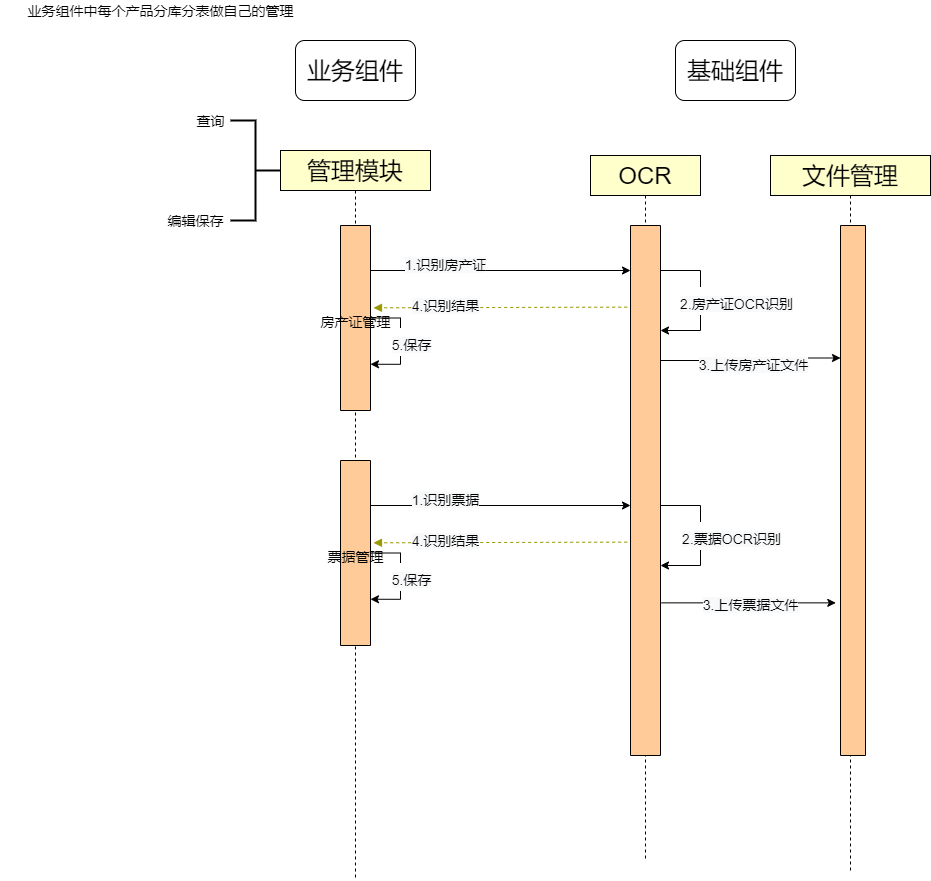

The diagram above was exported from draw.io. Its source (the exported page's mxGraphModel, read from the mxfile embedded in the PNG):
<mxGraphModel dx="2062" dy="1075" grid="1" gridSize="10" guides="1" tooltips="1" connect="1" arrows="1" fold="1" page="1" pageScale="1" pageWidth="827" pageHeight="1169" math="0" shadow="0">
  <root>
    <mxCell id="Miq2dxBWgiEzjtJJ1Hu0-0" />
    <mxCell id="Miq2dxBWgiEzjtJJ1Hu0-1" parent="Miq2dxBWgiEzjtJJ1Hu0-0" />
    <mxCell id="Miq2dxBWgiEzjtJJ1Hu0-2" value="OCR" style="shape=umlLifeline;perimeter=lifelinePerimeter;whiteSpace=wrap;html=1;container=1;collapsible=0;recursiveResize=0;outlineConnect=0;fontSize=24;fillColor=#FFFFCC;" parent="Miq2dxBWgiEzjtJJ1Hu0-1" vertex="1">
      <mxGeometry x="590" y="175" width="110" height="705" as="geometry" />
    </mxCell>
    <mxCell id="Miq2dxBWgiEzjtJJ1Hu0-4" value="" style="html=1;fontSize=24;direction=south;fillColor=#FFCC99;" parent="Miq2dxBWgiEzjtJJ1Hu0-2" vertex="1">
      <mxGeometry x="40" y="70" width="30" height="530" as="geometry" />
    </mxCell>
    <mxCell id="Miq2dxBWgiEzjtJJ1Hu0-5" style="edgeStyle=none;rounded=0;orthogonalLoop=1;jettySize=auto;html=1;exitX=0;exitY=0;exitDx=0;exitDy=0;fontSize=24;" parent="Miq2dxBWgiEzjtJJ1Hu0-2" source="Miq2dxBWgiEzjtJJ1Hu0-4" target="Miq2dxBWgiEzjtJJ1Hu0-4" edge="1">
      <mxGeometry relative="1" as="geometry" />
    </mxCell>
    <mxCell id="Miq2dxBWgiEzjtJJ1Hu0-22" style="edgeStyle=orthogonalEdgeStyle;rounded=0;orthogonalLoop=1;jettySize=auto;html=1;exitX=0.25;exitY=0;exitDx=0;exitDy=0;fontSize=14;" parent="Miq2dxBWgiEzjtJJ1Hu0-2" source="Miq2dxBWgiEzjtJJ1Hu0-4" edge="1">
      <mxGeometry relative="1" as="geometry">
        <mxPoint x="70" y="175" as="targetPoint" />
        <Array as="points">
          <mxPoint x="70" y="115" />
          <mxPoint x="110" y="115" />
          <mxPoint x="110" y="175" />
          <mxPoint x="70" y="175" />
        </Array>
      </mxGeometry>
    </mxCell>
    <mxCell id="NUH6Tn07Jg_jSV2eLJxE-3" value="&lt;span style=&quot;font-size: 14px ; background-color: rgb(248 , 249 , 250)&quot;&gt;2.房产证OCR识别&lt;/span&gt;" style="edgeLabel;html=1;align=center;verticalAlign=middle;resizable=0;points=[];fontSize=24;" parent="Miq2dxBWgiEzjtJJ1Hu0-22" vertex="1" connectable="0">
      <mxGeometry x="-0.2706" y="5" relative="1" as="geometry">
        <mxPoint x="80" y="25" as="offset" />
      </mxGeometry>
    </mxCell>
    <mxCell id="Miq2dxBWgiEzjtJJ1Hu0-3" value="管理模块" style="shape=umlLifeline;perimeter=lifelinePerimeter;whiteSpace=wrap;html=1;container=1;collapsible=0;recursiveResize=0;outlineConnect=0;fontSize=24;fillColor=#FFFFCC;" parent="Miq2dxBWgiEzjtJJ1Hu0-1" vertex="1">
      <mxGeometry x="280" y="170" width="150" height="730" as="geometry" />
    </mxCell>
    <mxCell id="Miq2dxBWgiEzjtJJ1Hu0-8" value="&lt;span&gt;&lt;font style=&quot;font-size: 14px&quot;&gt;房产证管理&lt;/font&gt;&lt;/span&gt;" style="html=1;fontSize=24;direction=south;fillColor=#FFCC99;" parent="Miq2dxBWgiEzjtJJ1Hu0-3" vertex="1">
      <mxGeometry x="60" y="75" width="30" height="185" as="geometry" />
    </mxCell>
    <mxCell id="Miq2dxBWgiEzjtJJ1Hu0-54" style="edgeStyle=orthogonalEdgeStyle;rounded=0;orthogonalLoop=1;jettySize=auto;html=1;exitX=0.5;exitY=0;exitDx=0;exitDy=0;entryX=0.75;entryY=0;entryDx=0;entryDy=0;fontSize=24;elbow=vertical;" parent="Miq2dxBWgiEzjtJJ1Hu0-3" source="Miq2dxBWgiEzjtJJ1Hu0-8" target="Miq2dxBWgiEzjtJJ1Hu0-8" edge="1">
      <mxGeometry relative="1" as="geometry">
        <Array as="points">
          <mxPoint x="120" y="168" />
          <mxPoint x="120" y="214" />
        </Array>
      </mxGeometry>
    </mxCell>
    <mxCell id="NUH6Tn07Jg_jSV2eLJxE-6" value="&lt;span style=&quot;font-size: 14px ; background-color: rgb(248 , 249 , 250)&quot;&gt;5.保存&lt;/span&gt;" style="edgeLabel;html=1;align=center;verticalAlign=middle;resizable=0;points=[];fontSize=24;" parent="Miq2dxBWgiEzjtJJ1Hu0-54" vertex="1" connectable="0">
      <mxGeometry x="0.2444" y="4" relative="1" as="geometry">
        <mxPoint x="6" y="-13" as="offset" />
      </mxGeometry>
    </mxCell>
    <mxCell id="Miq2dxBWgiEzjtJJ1Hu0-14" value="文件管理" style="shape=umlLifeline;perimeter=lifelinePerimeter;whiteSpace=wrap;html=1;container=1;collapsible=0;recursiveResize=0;outlineConnect=0;fontSize=24;fillColor=#FFFFCC;" parent="Miq2dxBWgiEzjtJJ1Hu0-1" vertex="1">
      <mxGeometry x="770" y="175" width="160" height="715" as="geometry" />
    </mxCell>
    <mxCell id="Miq2dxBWgiEzjtJJ1Hu0-15" value="" style="html=1;fontSize=24;direction=south;fillColor=#FFCC99;" parent="Miq2dxBWgiEzjtJJ1Hu0-14" vertex="1">
      <mxGeometry x="70" y="70" width="25" height="530" as="geometry" />
    </mxCell>
    <mxCell id="Miq2dxBWgiEzjtJJ1Hu0-16" style="edgeStyle=none;rounded=0;orthogonalLoop=1;jettySize=auto;html=1;exitX=0;exitY=0;exitDx=0;exitDy=0;fontSize=24;" parent="Miq2dxBWgiEzjtJJ1Hu0-14" source="Miq2dxBWgiEzjtJJ1Hu0-15" target="Miq2dxBWgiEzjtJJ1Hu0-15" edge="1">
      <mxGeometry relative="1" as="geometry" />
    </mxCell>
    <mxCell id="Miq2dxBWgiEzjtJJ1Hu0-23" style="edgeStyle=orthogonalEdgeStyle;rounded=0;orthogonalLoop=1;jettySize=auto;html=1;exitX=0.25;exitY=0;exitDx=0;exitDy=0;fontSize=14;" parent="Miq2dxBWgiEzjtJJ1Hu0-1" source="Miq2dxBWgiEzjtJJ1Hu0-8" edge="1">
      <mxGeometry relative="1" as="geometry">
        <mxPoint x="630" y="290" as="targetPoint" />
        <Array as="points">
          <mxPoint x="370" y="290" />
        </Array>
      </mxGeometry>
    </mxCell>
    <mxCell id="NUH6Tn07Jg_jSV2eLJxE-4" value="&lt;span style=&quot;font-size: 14px ; background-color: rgb(248 , 249 , 250)&quot;&gt;1.识别房产证&lt;/span&gt;" style="edgeLabel;html=1;align=center;verticalAlign=middle;resizable=0;points=[];fontSize=24;" parent="Miq2dxBWgiEzjtJJ1Hu0-23" vertex="1" connectable="0">
      <mxGeometry x="-0.1852" y="-3" relative="1" as="geometry">
        <mxPoint x="-30" y="-13" as="offset" />
      </mxGeometry>
    </mxCell>
    <mxCell id="Miq2dxBWgiEzjtJJ1Hu0-29" style="edgeStyle=orthogonalEdgeStyle;rounded=0;orthogonalLoop=1;jettySize=auto;html=1;entryX=0.25;entryY=1;entryDx=0;entryDy=0;fontSize=14;" parent="Miq2dxBWgiEzjtJJ1Hu0-1" target="Miq2dxBWgiEzjtJJ1Hu0-15" edge="1">
      <mxGeometry relative="1" as="geometry">
        <mxPoint x="660" y="380" as="sourcePoint" />
      </mxGeometry>
    </mxCell>
    <mxCell id="NUH6Tn07Jg_jSV2eLJxE-2" value="&lt;span style=&quot;font-size: 14px ; background-color: rgb(248 , 249 , 250)&quot;&gt;3.上传房产证文件&lt;/span&gt;" style="edgeLabel;html=1;align=center;verticalAlign=middle;resizable=0;points=[];fontSize=24;" parent="Miq2dxBWgiEzjtJJ1Hu0-29" vertex="1" connectable="0">
      <mxGeometry x="-0.4222" y="-2" relative="1" as="geometry">
        <mxPoint x="39" y="-2" as="offset" />
      </mxGeometry>
    </mxCell>
    <mxCell id="Miq2dxBWgiEzjtJJ1Hu0-31" value="&lt;font style=&quot;font-size: 24px&quot;&gt;基础组件&lt;/font&gt;" style="rounded=1;whiteSpace=wrap;html=1;fontSize=14;" parent="Miq2dxBWgiEzjtJJ1Hu0-1" vertex="1">
      <mxGeometry x="675" y="60" width="120" height="60" as="geometry" />
    </mxCell>
    <mxCell id="Miq2dxBWgiEzjtJJ1Hu0-42" value="" style="html=1;verticalAlign=bottom;labelBackgroundColor=none;endArrow=block;endFill=1;dashed=1;rounded=0;fontSize=24;elbow=vertical;exitX=0.154;exitY=1.11;exitDx=0;exitDy=0;entryX=0.445;entryY=-0.1;entryDx=0;entryDy=0;entryPerimeter=0;fillColor=#FF3333;strokeColor=#999900;exitPerimeter=0;" parent="Miq2dxBWgiEzjtJJ1Hu0-1" source="Miq2dxBWgiEzjtJJ1Hu0-4" target="Miq2dxBWgiEzjtJJ1Hu0-8" edge="1">
      <mxGeometry width="160" relative="1" as="geometry">
        <mxPoint x="400" y="310" as="sourcePoint" />
        <mxPoint x="460" y="410" as="targetPoint" />
      </mxGeometry>
    </mxCell>
    <mxCell id="NUH6Tn07Jg_jSV2eLJxE-5" value="&lt;span style=&quot;font-size: 14px ; background-color: rgb(248 , 249 , 250)&quot;&gt;4.识别结果&lt;/span&gt;" style="edgeLabel;html=1;align=center;verticalAlign=middle;resizable=0;points=[];fontSize=24;" parent="Miq2dxBWgiEzjtJJ1Hu0-42" vertex="1" connectable="0">
      <mxGeometry x="0.2209" y="1" relative="1" as="geometry">
        <mxPoint x="-27" y="-7" as="offset" />
      </mxGeometry>
    </mxCell>
    <mxCell id="Miq2dxBWgiEzjtJJ1Hu0-51" value="业务组件中每个产品分库分表做自己的管理" style="text;html=1;align=center;verticalAlign=middle;resizable=0;points=[];autosize=1;strokeColor=none;fillColor=none;fontSize=14;" parent="Miq2dxBWgiEzjtJJ1Hu0-1" vertex="1">
      <mxGeometry y="20" width="320" height="20" as="geometry" />
    </mxCell>
    <mxCell id="jCaEWbKwJsNAw6buESCE-0" value="&lt;font style=&quot;font-size: 24px&quot;&gt;业务组件&lt;/font&gt;" style="rounded=1;whiteSpace=wrap;html=1;fontSize=14;" parent="Miq2dxBWgiEzjtJJ1Hu0-1" vertex="1">
      <mxGeometry x="295" y="60" width="120" height="60" as="geometry" />
    </mxCell>
    <mxCell id="Sh8KxRHtsKcqliAQI_HX-4" style="edgeStyle=none;rounded=0;orthogonalLoop=1;jettySize=auto;html=1;exitX=0;exitY=0;exitDx=0;exitDy=0;fontSize=24;" parent="Miq2dxBWgiEzjtJJ1Hu0-1" edge="1">
      <mxGeometry relative="1" as="geometry">
        <mxPoint x="660" y="479.99999999999955" as="sourcePoint" />
        <mxPoint x="660" y="479.99999999999955" as="targetPoint" />
      </mxGeometry>
    </mxCell>
    <mxCell id="Sh8KxRHtsKcqliAQI_HX-5" style="edgeStyle=orthogonalEdgeStyle;rounded=0;orthogonalLoop=1;jettySize=auto;html=1;exitX=0.25;exitY=0;exitDx=0;exitDy=0;fontSize=14;" parent="Miq2dxBWgiEzjtJJ1Hu0-1" edge="1">
      <mxGeometry relative="1" as="geometry">
        <mxPoint x="660" y="612.5" as="sourcePoint" />
        <mxPoint x="660" y="585" as="targetPoint" />
        <Array as="points">
          <mxPoint x="660" y="525" />
          <mxPoint x="700" y="525" />
          <mxPoint x="700" y="585" />
          <mxPoint x="660" y="585" />
        </Array>
      </mxGeometry>
    </mxCell>
    <mxCell id="Sh8KxRHtsKcqliAQI_HX-6" value="&lt;span style=&quot;font-size: 14px ; background-color: rgb(248 , 249 , 250)&quot;&gt;2.票据OCR识别&lt;/span&gt;" style="edgeLabel;html=1;align=center;verticalAlign=middle;resizable=0;points=[];fontSize=24;" parent="Sh8KxRHtsKcqliAQI_HX-5" vertex="1" connectable="0">
      <mxGeometry x="-0.2706" y="5" relative="1" as="geometry">
        <mxPoint x="75" y="25" as="offset" />
      </mxGeometry>
    </mxCell>
    <mxCell id="Sh8KxRHtsKcqliAQI_HX-7" value="&lt;span&gt;&lt;font style=&quot;font-size: 14px&quot;&gt;票据管理&lt;/font&gt;&lt;/span&gt;" style="html=1;fontSize=24;direction=south;fillColor=#FFCC99;" parent="Miq2dxBWgiEzjtJJ1Hu0-1" vertex="1">
      <mxGeometry x="340" y="480" width="30" height="185" as="geometry" />
    </mxCell>
    <mxCell id="Sh8KxRHtsKcqliAQI_HX-8" style="edgeStyle=orthogonalEdgeStyle;rounded=0;orthogonalLoop=1;jettySize=auto;html=1;exitX=0.5;exitY=0;exitDx=0;exitDy=0;entryX=0.75;entryY=0;entryDx=0;entryDy=0;fontSize=24;elbow=vertical;" parent="Miq2dxBWgiEzjtJJ1Hu0-1" source="Sh8KxRHtsKcqliAQI_HX-7" target="Sh8KxRHtsKcqliAQI_HX-7" edge="1">
      <mxGeometry relative="1" as="geometry">
        <Array as="points">
          <mxPoint x="400" y="573" />
          <mxPoint x="400" y="619" />
        </Array>
      </mxGeometry>
    </mxCell>
    <mxCell id="Sh8KxRHtsKcqliAQI_HX-9" value="&lt;span style=&quot;font-size: 14px ; background-color: rgb(248 , 249 , 250)&quot;&gt;5.保存&lt;/span&gt;" style="edgeLabel;html=1;align=center;verticalAlign=middle;resizable=0;points=[];fontSize=24;" parent="Sh8KxRHtsKcqliAQI_HX-8" vertex="1" connectable="0">
      <mxGeometry x="0.2444" y="4" relative="1" as="geometry">
        <mxPoint x="6" y="-13" as="offset" />
      </mxGeometry>
    </mxCell>
    <mxCell id="Sh8KxRHtsKcqliAQI_HX-11" style="edgeStyle=orthogonalEdgeStyle;rounded=0;orthogonalLoop=1;jettySize=auto;html=1;exitX=0.25;exitY=0;exitDx=0;exitDy=0;fontSize=14;" parent="Miq2dxBWgiEzjtJJ1Hu0-1" source="Sh8KxRHtsKcqliAQI_HX-7" edge="1">
      <mxGeometry relative="1" as="geometry">
        <mxPoint x="630" y="525" as="targetPoint" />
        <Array as="points">
          <mxPoint x="370" y="525" />
        </Array>
      </mxGeometry>
    </mxCell>
    <mxCell id="Sh8KxRHtsKcqliAQI_HX-12" value="&lt;span style=&quot;font-size: 14px ; background-color: rgb(248 , 249 , 250)&quot;&gt;1.识别票据&lt;/span&gt;" style="edgeLabel;html=1;align=center;verticalAlign=middle;resizable=0;points=[];fontSize=24;" parent="Sh8KxRHtsKcqliAQI_HX-11" vertex="1" connectable="0">
      <mxGeometry x="-0.1852" y="-3" relative="1" as="geometry">
        <mxPoint x="-30" y="-13" as="offset" />
      </mxGeometry>
    </mxCell>
    <mxCell id="Sh8KxRHtsKcqliAQI_HX-14" value="" style="html=1;verticalAlign=bottom;labelBackgroundColor=none;endArrow=block;endFill=1;dashed=1;rounded=0;fontSize=24;elbow=vertical;exitX=0.154;exitY=1.11;exitDx=0;exitDy=0;entryX=0.445;entryY=-0.1;entryDx=0;entryDy=0;entryPerimeter=0;fillColor=#FF3333;strokeColor=#999900;exitPerimeter=0;" parent="Miq2dxBWgiEzjtJJ1Hu0-1" target="Sh8KxRHtsKcqliAQI_HX-7" edge="1">
      <mxGeometry width="160" relative="1" as="geometry">
        <mxPoint x="626.7000000000003" y="561.6200000000001" as="sourcePoint" />
        <mxPoint x="460" y="645" as="targetPoint" />
      </mxGeometry>
    </mxCell>
    <mxCell id="Sh8KxRHtsKcqliAQI_HX-15" value="&lt;span style=&quot;font-size: 14px ; background-color: rgb(248 , 249 , 250)&quot;&gt;4.识别结果&lt;/span&gt;" style="edgeLabel;html=1;align=center;verticalAlign=middle;resizable=0;points=[];fontSize=24;" parent="Sh8KxRHtsKcqliAQI_HX-14" vertex="1" connectable="0">
      <mxGeometry x="0.2209" y="1" relative="1" as="geometry">
        <mxPoint x="-27" y="-7" as="offset" />
      </mxGeometry>
    </mxCell>
    <mxCell id="Sh8KxRHtsKcqliAQI_HX-16" style="edgeStyle=orthogonalEdgeStyle;rounded=0;orthogonalLoop=1;jettySize=auto;html=1;fontSize=14;exitX=0.712;exitY=-0.033;exitDx=0;exitDy=0;exitPerimeter=0;entryX=0.712;entryY=1.189;entryDx=0;entryDy=0;entryPerimeter=0;" parent="Miq2dxBWgiEzjtJJ1Hu0-1" source="Miq2dxBWgiEzjtJJ1Hu0-4" target="Miq2dxBWgiEzjtJJ1Hu0-15" edge="1">
      <mxGeometry relative="1" as="geometry">
        <mxPoint x="660" y="606.5" as="sourcePoint" />
        <mxPoint x="840" y="610" as="targetPoint" />
      </mxGeometry>
    </mxCell>
    <mxCell id="Sh8KxRHtsKcqliAQI_HX-17" value="&lt;span style=&quot;font-size: 14px ; background-color: rgb(248 , 249 , 250)&quot;&gt;3.上传票据文件&lt;/span&gt;" style="edgeLabel;html=1;align=center;verticalAlign=middle;resizable=0;points=[];fontSize=24;" parent="Sh8KxRHtsKcqliAQI_HX-16" vertex="1" connectable="0">
      <mxGeometry x="-0.4222" y="-2" relative="1" as="geometry">
        <mxPoint x="39" y="-4" as="offset" />
      </mxGeometry>
    </mxCell>
    <mxCell id="Sh8KxRHtsKcqliAQI_HX-18" value="" style="strokeWidth=2;html=1;shape=mxgraph.flowchart.annotation_2;align=left;labelPosition=right;pointerEvents=1;fontSize=14;fillColor=#FFFFCC;direction=west;" parent="Miq2dxBWgiEzjtJJ1Hu0-1" vertex="1">
      <mxGeometry x="230" y="140" width="50" height="100" as="geometry" />
    </mxCell>
    <mxCell id="Miq2dxBWgiEzjtJJ1Hu0-45" value="查询" style="text;html=1;align=center;verticalAlign=middle;resizable=0;points=[];autosize=1;strokeColor=none;fillColor=none;fontSize=14;" parent="Miq2dxBWgiEzjtJJ1Hu0-1" vertex="1">
      <mxGeometry x="190" y="130" width="40" height="20" as="geometry" />
    </mxCell>
    <mxCell id="Miq2dxBWgiEzjtJJ1Hu0-46" value="编辑保存" style="text;html=1;align=center;verticalAlign=middle;resizable=0;points=[];autosize=1;strokeColor=none;fillColor=none;fontSize=14;" parent="Miq2dxBWgiEzjtJJ1Hu0-1" vertex="1">
      <mxGeometry x="160" y="230" width="70" height="20" as="geometry" />
    </mxCell>
  </root>
</mxGraphModel>